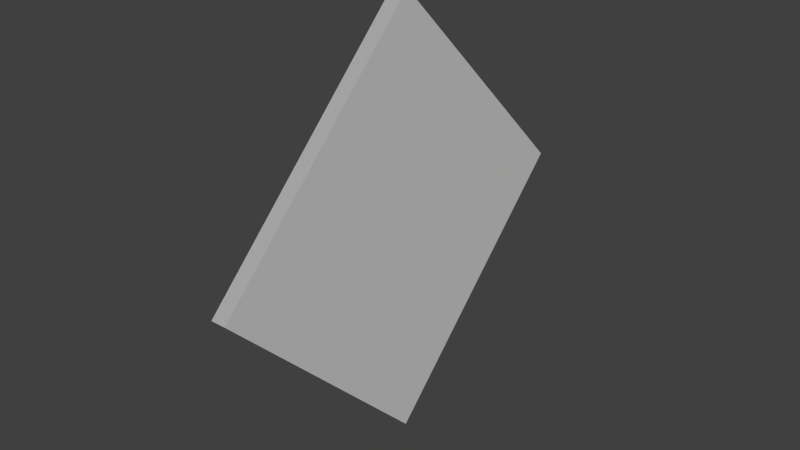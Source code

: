# Source: 3d_item.blend  (saved by Blender 2.78.0; exported with 4.5.12 LTS)
import bpy
from mathutils import Matrix  # noqa: F401  (used for matrix-valued properties, if any)

bpy.ops.wm.read_factory_settings(use_empty=True)
scene = bpy.context.scene
scene.name = 'Scene'

# ---- collections
col_collection_1 = bpy.data.collections.new('Collection 1'); scene.collection.children.link(col_collection_1)

# ---- materials (node trees are filled in below, after node groups)
mat_character = bpy.data.materials.new('Character')
mat_character.alpha_threshold = 0.0
mat_character.use_transparent_shadow = False
mat_character.roughness = 0.5
mat_armor = bpy.data.materials.new('Armor')
mat_armor.alpha_threshold = 0.0
mat_armor.use_transparent_shadow = False
mat_armor.diffuse_color = (0.64, 0.64, 0.64, 1.0)
mat_armor.specular_color = (0.5, 0.5, 0.5)
mat_armor.roughness = 0.5
mat_armor.specular_intensity = 1.0
mat_wielditem = bpy.data.materials.new('Wielditem')
mat_wielditem.alpha_threshold = 0.0
mat_wielditem.use_transparent_shadow = False
mat_wielditem.diffuse_color = (0.64, 0.64, 0.64, 1.0)
mat_wielditem.specular_color = (0.5, 0.5, 0.5)
mat_wielditem.roughness = 0.5
mat_wielditem.specular_intensity = 1.0

# ---- material node trees

# ---- world
world_world = bpy.data.worlds.new('World'); scene.world = world_world
world_world.color = (0.05088, 0.05088, 0.05088)
world_world.use_sun_shadow = False
world_world.sun_shadow_jitter_overblur = 0.0
world_world.cycles.sampling_method = 'NONE'
world_world.cycles.sample_map_resolution = 256

# ---- meshes
me_cube = bpy.data.meshes.new('Cube')
me_cube.from_pydata([(-0.0004768, -4.135, 0.003712), (-0.0004768, -0.003709, -4.13), (-0.0004768, 4.135, -0.003695), (-0.0004768, 0.003708, 4.13), (0.0004711, -0.00371, -4.13), (0.0004711, -4.135, 0.003712), (0.0004711, 0.003706, 4.13), (0.0004711, 4.135, -0.003695), (0.09538, -0.00371, -4.13), (0.09538, -4.135, 0.003712), (0.09538, 0.003706, 4.13), (0.09538, 4.135, -0.003695), (0.09443, -4.135, 0.003712), (0.09443, -0.003709, -4.13), (0.09443, 4.135, -0.003695), (0.09443, 0.003708, 4.13), (0.009013, -4.135, 0.003712), (0.009013, -0.003709, -4.13), (0.009013, 4.135, -0.003695), (0.009013, 0.003708, 4.13), (0.009962, -0.00371, -4.13), (0.009962, -4.135, 0.003712), (0.009962, 0.003706, 4.13), (0.009962, 4.135, -0.003695), (0.01945, -0.00371, -4.13), (0.01945, -4.135, 0.003712), (0.01945, 0.003706, 4.13), (0.01945, 4.135, -0.003695), (0.0185, -4.135, 0.003712), (0.0185, -0.003709, -4.13), (0.0185, 4.135, -0.003695), (0.0185, 0.003708, 4.13), (0.02799, -4.135, 0.003712), (0.02799, -0.003709, -4.13), (0.02799, 4.135, -0.003695), (0.02799, 0.003708, 4.13), (0.02894, -0.00371, -4.13), (0.02894, -4.135, 0.003712), (0.02894, 0.003706, 4.13), (0.02894, 4.135, -0.003695), (0.03843, -0.00371, -4.13), (0.03843, -4.135, 0.003712), (0.03843, 0.003706, 4.13), (0.03843, 4.135, -0.003695), (0.03749, -4.135, 0.003712), (0.03749, -0.003709, -4.13), (0.03749, 4.135, -0.003695), (0.03749, 0.003708, 4.13), (0.04698, -4.135, 0.003712), (0.04698, -0.003709, -4.13), (0.04698, 4.135, -0.003695), (0.04698, 0.003708, 4.13), (0.04793, -0.00371, -4.13), (0.04793, -4.135, 0.003712), (0.04793, 0.003706, 4.13), (0.04793, 4.135, -0.003695), (0.05742, -0.00371, -4.13), (0.05742, -4.135, 0.003712), (0.05742, 0.003706, 4.13), (0.05742, 4.135, -0.003695), (0.05647, -4.135, 0.003712), (0.05647, -0.003709, -4.13), (0.05647, 4.135, -0.003695), (0.05647, 0.003708, 4.13), (0.06596, -4.135, 0.003712), (0.06596, -0.003709, -4.13), (0.06596, 4.135, -0.003695), (0.06596, 0.003708, 4.13), (0.06691, -0.00371, -4.13), (0.06691, -4.135, 0.003712), (0.06691, 0.003706, 4.13), (0.06691, 4.135, -0.003695), (0.0764, -0.00371, -4.13), (0.0764, -4.135, 0.003712), (0.0764, 0.003706, 4.13), (0.0764, 4.135, -0.003695), (0.07545, -4.135, 0.003712), (0.07545, -0.003709, -4.13), (0.07545, 4.135, -0.003695), (0.07545, 0.003708, 4.13), (0.08494, -4.135, 0.003712), (0.08494, -0.003709, -4.13), (0.08494, 4.135, -0.003695), (0.08494, 0.003708, 4.13), (0.08589, -0.00371, -4.13), (0.08589, -4.135, 0.003712), (0.08589, 0.003706, 4.13), (0.08589, 4.135, -0.003695), (-0.09443, -0.00371, -4.13), (-0.09443, -4.135, 0.003712), (-0.09443, 0.003706, 4.13), (-0.09443, 4.135, -0.003695), (-0.09538, -4.135, 0.003712), (-0.09538, -0.003709, -4.13), (-0.09538, 4.135, -0.003695), (-0.09538, 0.003708, 4.13), (-0.08589, -4.135, 0.003712), (-0.08589, -0.003709, -4.13), (-0.08589, 4.135, -0.003695), (-0.08589, 0.003708, 4.13), (-0.08494, -0.00371, -4.13), (-0.08494, -4.135, 0.003712), (-0.08494, 0.003706, 4.13), (-0.08494, 4.135, -0.003695), (-0.07545, -0.00371, -4.13), (-0.07545, -4.135, 0.003712), (-0.07545, 0.003706, 4.13), (-0.07545, 4.135, -0.003695), (-0.0764, -4.135, 0.003712), (-0.0764, -0.003709, -4.13), (-0.0764, 4.135, -0.003695), (-0.0764, 0.003708, 4.13), (-0.06691, -4.135, 0.003712), (-0.06691, -0.003709, -4.13), (-0.06691, 4.135, -0.003695), (-0.06691, 0.003708, 4.13), (-0.06596, -0.00371, -4.13), (-0.06596, -4.135, 0.003712), (-0.06596, 0.003706, 4.13), (-0.06596, 4.135, -0.003695), (-0.05647, -0.00371, -4.13), (-0.05647, -4.135, 0.003712), (-0.05647, 0.003706, 4.13), (-0.05647, 4.135, -0.003695), (-0.05742, -4.135, 0.003712), (-0.05742, -0.003709, -4.13), (-0.05742, 4.135, -0.003695), (-0.05742, 0.003708, 4.13), (-0.04793, -4.135, 0.003712), (-0.04793, -0.003709, -4.13), (-0.04793, 4.135, -0.003695), (-0.04793, 0.003708, 4.13), (-0.04698, -0.00371, -4.13), (-0.04698, -4.135, 0.003712), (-0.04698, 0.003706, 4.13), (-0.04698, 4.135, -0.003695), (-0.03749, -0.00371, -4.13), (-0.03749, -4.135, 0.003712), (-0.03749, 0.003706, 4.13), (-0.03749, 4.135, -0.003695), (-0.03844, -4.135, 0.003712), (-0.03844, -0.003709, -4.13), (-0.03844, 4.135, -0.003695), (-0.03844, 0.003708, 4.13), (-0.02895, -4.135, 0.003712), (-0.02895, -0.003709, -4.13), (-0.02895, 4.135, -0.003695), (-0.02895, 0.003708, 4.13), (-0.028, -0.00371, -4.13), (-0.028, -4.135, 0.003712), (-0.028, 0.003706, 4.13), (-0.028, 4.135, -0.003695), (-0.01851, -0.00371, -4.13), (-0.01851, -4.135, 0.003712), (-0.01851, 0.003706, 4.13), (-0.01851, 4.135, -0.003695), (-0.01946, -4.135, 0.003712), (-0.01946, -0.003709, -4.13), (-0.01946, 4.135, -0.003695), (-0.01946, 0.003708, 4.13), (-0.009968, -4.135, 0.003712), (-0.009968, -0.003709, -4.13), (-0.009968, 4.135, -0.003695), (-0.009968, 0.003708, 4.13), (-0.009019, -0.00371, -4.13), (-0.009019, -4.135, 0.003712), (-0.009019, 0.003706, 4.13), (-0.009019, 4.135, -0.003695), (-0.1039, -0.00371, -4.13), (-0.1039, -4.135, 0.003712), (-0.1039, 0.003706, 4.13), (-0.1039, 4.135, -0.003695), (-0.1049, -4.135, 0.003712), (-0.1049, -0.003709, -4.13), (-0.1049, 4.135, -0.003695), (-0.1049, 0.003708, 4.13), (-0.1144, -4.135, 0.003712), (-0.1144, -0.003709, -4.13), (-0.1144, 4.135, -0.003695), (-0.1144, 0.003708, 4.13), (-0.1134, -0.00371, -4.13), (-0.1134, -4.135, 0.003712), (-0.1134, 0.003706, 4.13), (-0.1134, 4.135, -0.003695), (-0.1229, -0.00371, -4.13), (-0.1229, -4.135, 0.003712), (-0.1229, 0.003706, 4.13), (-0.1229, 4.135, -0.003695), (-0.1239, -4.135, 0.003712), (-0.1239, -0.003709, -4.13), (-0.1239, 4.135, -0.003695), (-0.1239, 0.003708, 4.13), (-0.1333, -4.135, 0.003712), (-0.1333, -0.003709, -4.13), (-0.1333, 4.135, -0.003695), (-0.1333, 0.003708, 4.13), (-0.1324, -0.00371, -4.13), (-0.1324, -4.135, 0.003712), (-0.1324, 0.003706, 4.13), (-0.1324, 4.135, -0.003695), (-0.1419, -0.00371, -4.13), (-0.1419, -4.135, 0.003712), (-0.1419, 0.003706, 4.13), (-0.1419, 4.135, -0.003695), (-0.1428, -4.135, 0.003712), (-0.1428, -0.003709, -4.13), (-0.1428, 4.135, -0.003695), (-0.1428, 0.003708, 4.13), (0.1039, -4.135, 0.003712), (0.1039, -0.003709, -4.13), (0.1039, 4.135, -0.003695), (0.1039, 0.003708, 4.13), (0.1049, -0.00371, -4.13), (0.1049, -4.135, 0.003712), (0.1049, 0.003706, 4.13), (0.1049, 4.135, -0.003695), (0.1144, -0.00371, -4.13), (0.1144, -4.135, 0.003712), (0.1144, 0.003706, 4.13), (0.1144, 4.135, -0.003695), (0.1134, -4.135, 0.003712), (0.1134, -0.003709, -4.13), (0.1134, 4.135, -0.003695), (0.1134, 0.003708, 4.13), (0.1229, -4.135, 0.003712), (0.1229, -0.003709, -4.13), (0.1229, 4.135, -0.003695), (0.1229, 0.003708, 4.13), (0.1238, -0.00371, -4.13), (0.1238, -4.135, 0.003712), (0.1238, 0.003706, 4.13), (0.1238, 4.135, -0.003695), (0.1333, -0.00371, -4.13), (0.1333, -4.135, 0.003712), (0.1333, 0.003706, 4.13), (0.1333, 4.135, -0.003695), (0.1324, -4.135, 0.003712), (0.1324, -0.003709, -4.13), (0.1324, 4.135, -0.003695), (0.1324, 0.003708, 4.13), (0.1419, -4.135, 0.003712), (0.1419, -0.003709, -4.13), (0.1419, 4.135, -0.003695), (0.1419, 0.003708, 4.13), (0.1428, -0.00371, -4.13), (0.1428, -4.135, 0.003712), (0.1428, 0.003706, 4.13), (0.1428, 4.135, -0.003695)], [], [(0, 1, 2, 3), (4, 5, 6, 7), (8, 9, 10, 11), (12, 13, 14, 15), (16, 17, 18, 19), (20, 21, 22, 23), (24, 25, 26, 27), (28, 29, 30, 31), (32, 33, 34, 35), (36, 37, 38, 39), (40, 41, 42, 43), (44, 45, 46, 47), (48, 49, 50, 51), (52, 53, 54, 55), (56, 57, 58, 59), (60, 61, 62, 63), (64, 65, 66, 67), (68, 69, 70, 71), (72, 73, 74, 75), (76, 77, 78, 79), (80, 81, 82, 83), (84, 85, 86, 87), (88, 89, 90, 91), (92, 93, 94, 95), (96, 97, 98, 99), (100, 101, 102, 103), (104, 105, 106, 107), (108, 109, 110, 111), (112, 113, 114, 115), (116, 117, 118, 119), (120, 121, 122, 123), (124, 125, 126, 127), (128, 129, 130, 131), (132, 133, 134, 135), (136, 137, 138, 139), (140, 141, 142, 143), (144, 145, 146, 147), (148, 149, 150, 151), (152, 153, 154, 155), (156, 157, 158, 159), (160, 161, 162, 163), (164, 165, 166, 167), (168, 169, 170, 171), (172, 173, 174, 175), (176, 177, 178, 179), (180, 181, 182, 183), (184, 185, 186, 187), (188, 189, 190, 191), (192, 193, 194, 195), (196, 197, 198, 199), (200, 201, 202, 203), (204, 205, 206, 207), (208, 209, 210, 211), (212, 213, 214, 215), (216, 217, 218, 219), (220, 221, 222, 223), (224, 225, 226, 227), (228, 229, 230, 231), (232, 233, 234, 235), (236, 237, 238, 239), (240, 241, 242, 243), (244, 245, 246, 247)])
me_cube.polygons.foreach_set('material_index', [2, 2, 2, 2, 2, 2, 2, 2, 2, 2, 2, 2, 2, 2, 2, 2, 2, 2, 2, 2, 2, 2, 2, 2, 2, 2, 2, 2, 2, 2, 2, 2, 2, 2, 2, 2, 2, 2, 2, 2, 2, 2, 2, 2, 2, 2, 2, 2, 2, 2, 2, 2, 2, 2, 2, 2, 2, 2, 2, 2, 2, 2])
_uv = me_cube.uv_layers.new(name='UVMap')
_uv.uv.foreach_set('vector', [0.0, 0.0, 0.0, 1.0, 1.0, 1.0, 1.0, 0.0, 0.0, 1.0, 0.0, 0.0, 1.0, 0.0, 1.0, 1.0, 0.0, 1.0, 0.0, 0.0, 1.0, 0.0, 1.0, 1.0, 0.0, 0.0, 0.0, 1.0, 1.0, 1.0, 1.0, 0.0, 0.0, 0.0, 0.0, 1.0, 1.0, 1.0, 1.0, 0.0, 0.0, 1.0, 0.0, 0.0, 1.0, 0.0, 1.0, 1.0, 0.0, 1.0, 0.0, 0.0, 1.0, 0.0, 1.0, 1.0, 0.0, 0.0, 0.0, 1.0, 1.0, 1.0, 1.0, 0.0, 0.0, 0.0, 0.0, 1.0, 1.0, 1.0, 1.0, 0.0, 0.0, 1.0, 0.0, 0.0, 1.0, 0.0, 1.0, 1.0, 0.0, 1.0, 0.0, 0.0, 1.0, 0.0, 1.0, 1.0, 0.0, 0.0, 0.0, 1.0, 1.0, 1.0, 1.0, 0.0, 0.0, 0.0, 0.0, 1.0, 1.0, 1.0, 1.0, 0.0, 0.0, 1.0, 0.0, 0.0, 1.0, 0.0, 1.0, 1.0, 0.0, 1.0, 0.0, 0.0, 1.0, 0.0, 1.0, 1.0, 0.0, 0.0, 0.0, 1.0, 1.0, 1.0, 1.0, 0.0, 0.0, 0.0, 0.0, 1.0, 1.0, 1.0, 1.0, 0.0, 0.0, 1.0, 0.0, 0.0, 1.0, 0.0, 1.0, 1.0, 0.0, 1.0, 0.0, 0.0, 1.0, 0.0, 1.0, 1.0, 0.0, 0.0, 0.0, 1.0, 1.0, 1.0, 1.0, 0.0, 0.0, 0.0, 0.0, 1.0, 1.0, 1.0, 1.0, 0.0, 0.0, 1.0, 0.0, 0.0, 1.0, 0.0, 1.0, 1.0, 0.0, 1.0, 0.0, 0.0, 1.0, 0.0, 1.0, 1.0, 0.0, 0.0, 0.0, 1.0, 1.0, 1.0, 1.0, 0.0, 0.0, 0.0, 0.0, 1.0, 1.0, 1.0, 1.0, 0.0, 0.0, 1.0, 0.0, 0.0, 1.0, 0.0, 1.0, 1.0, 0.0, 1.0, 0.0, 0.0, 1.0, 0.0, 1.0, 1.0, 0.0, 0.0, 0.0, 1.0, 1.0, 1.0, 1.0, 0.0, 0.0, 0.0, 0.0, 1.0, 1.0, 1.0, 1.0, 0.0, 0.0, 1.0, 0.0, 0.0, 1.0, 0.0, 1.0, 1.0, 0.0, 1.0, 0.0, 0.0, 1.0, 0.0, 1.0, 1.0, 0.0, 0.0, 0.0, 1.0, 1.0, 1.0, 1.0, 0.0, 0.0, 0.0, 0.0, 1.0, 1.0, 1.0, 1.0, 0.0, 0.0, 1.0, 0.0, 0.0, 1.0, 0.0, 1.0, 1.0, 0.0, 1.0, 0.0, 0.0, 1.0, 0.0, 1.0, 1.0, 0.0, 0.0, 0.0, 1.0, 1.0, 1.0, 1.0, 0.0, 0.0, 0.0, 0.0, 1.0, 1.0, 1.0, 1.0, 0.0, 0.0, 1.0, 0.0, 0.0, 1.0, 0.0, 1.0, 1.0, 0.0, 1.0, 0.0, 0.0, 1.0, 0.0, 1.0, 1.0, 0.0, 0.0, 0.0, 1.0, 1.0, 1.0, 1.0, 0.0, 0.0, 0.0, 0.0, 1.0, 1.0, 1.0, 1.0, 0.0, 0.0, 1.0, 0.0, 0.0, 1.0, 0.0, 1.0, 1.0, 0.0, 1.0, 0.0, 0.0, 1.0, 0.0, 1.0, 1.0, 0.0, 0.0, 0.0, 1.0, 1.0, 1.0, 1.0, 0.0, 0.0, 0.0, 0.0, 1.0, 1.0, 1.0, 1.0, 0.0, 0.0, 1.0, 0.0, 0.0, 1.0, 0.0, 1.0, 1.0, 0.0, 1.0, 0.0, 0.0, 1.0, 0.0, 1.0, 1.0, 0.0, 0.0, 0.0, 1.0, 1.0, 1.0, 1.0, 0.0, 0.0, 0.0, 0.0, 1.0, 1.0, 1.0, 1.0, 0.0, 0.0, 1.0, 0.0, 0.0, 1.0, 0.0, 1.0, 1.0, 0.0, 1.0, 0.0, 0.0, 1.0, 0.0, 1.0, 1.0, 0.0, 0.0, 0.0, 1.0, 1.0, 1.0, 1.0, 0.0, 0.0, 0.0, 0.0, 1.0, 1.0, 1.0, 1.0, 0.0, 0.0, 1.0, 0.0, 0.0, 1.0, 0.0, 1.0, 1.0, 0.0, 1.0, 0.0, 0.0, 1.0, 0.0, 1.0, 1.0, 0.0, 0.0, 0.0, 1.0, 1.0, 1.0, 1.0, 0.0, 0.0, 0.0, 0.0, 1.0, 1.0, 1.0, 1.0, 0.0, 0.0, 1.0, 0.0, 0.0, 1.0, 0.0, 1.0, 1.0, 0.0, 1.0, 0.0, 0.0, 1.0, 0.0, 1.0, 1.0, 0.0, 0.0, 0.0, 1.0, 1.0, 1.0, 1.0, 0.0, 0.0, 0.0, 0.0, 1.0, 1.0, 1.0, 1.0, 0.0, 0.0, 1.0, 0.0, 0.0, 1.0, 0.0, 1.0, 1.0])
me_cube.materials.append(mat_character)
me_cube.materials.append(mat_armor)
me_cube.materials.append(mat_wielditem)
me_cube.use_remesh_preserve_volume = False
me_cube.use_remesh_preserve_attributes = False
me_cube.use_mirror_vertex_groups = False
me_cube.use_paint_bone_selection = False
me_cube.use_paint_mask = True
me_cube.update()

# ---- objects
ob_player = bpy.data.objects.new('Player', me_cube)

# ---- transforms, parenting, visibility, modifiers, constraints
ob_player.location = (0.0, 0.0, 5.146)
ob_player.lock_rotations_4d = False
ob_player.empty_display_type = 'ARROWS'
ob_player.lineart.crease_threshold = 0.0

# ---- collection membership
col_collection_1.objects.link(ob_player)

# ---- scene / render settings (as saved in the file)
scene.frame_start = 0; scene.frame_end = 0; scene.frame_set(0)
scene.render.engine = 'BLENDER_EEVEE_NEXT'
scene.render.image_settings.color_mode = 'RGB'
scene.render.image_settings.compression = 90
scene.render.resolution_percentage = 50
scene.render.fps = 30
scene.render.dither_intensity = 0.0
scene.render.bake_margin = 2
scene.render.bake_bias = 0.0
scene.cycles.use_denoising = False
scene.cycles.samples = 10
scene.cycles.sampling_pattern = 'TABULATED_SOBOL'
scene.cycles.light_sampling_threshold = 0.0
scene.cycles.use_adaptive_sampling = False
scene.cycles.use_light_tree = False
scene.cycles.blur_glossy = 0.0
scene.cycles.volume_bounces = 1
scene.cycles.pixel_filter_type = 'GAUSSIAN'
scene.cycles.sample_clamp_indirect = 0.0
scene.view_settings.view_transform = 'Standard'
bpy.context.view_layer.update()

# ---- added for rendering (the .blend has no active camera and no usable light): camera, sun
cam_auto = bpy.data.cameras.new('AutoCamera')
cam_auto.lens = 50.0
cam_auto.sensor_width = 36.0
cam_auto.clip_end = 1000.0
ob_auto_camera = bpy.data.objects.new('AutoCamera', cam_auto)
scene.collection.objects.link(ob_auto_camera)
ob_auto_camera.location = (10.8179, -12.9815, 13.8005)
ob_auto_camera.rotation_euler = (1.09748, -7.21219e-08, 0.694738)
scene.camera = ob_auto_camera
light_auto_sun = bpy.data.lights.new('AutoSun', 'SUN')
light_auto_sun.energy = 3.0
light_auto_sun.angle = 0.0523599
ob_auto_sun = bpy.data.objects.new('AutoSun', light_auto_sun)
scene.collection.objects.link(ob_auto_sun)
ob_auto_sun.rotation_euler = (0.872665, 0.174533, 0.523599)
bpy.context.view_layer.update()

